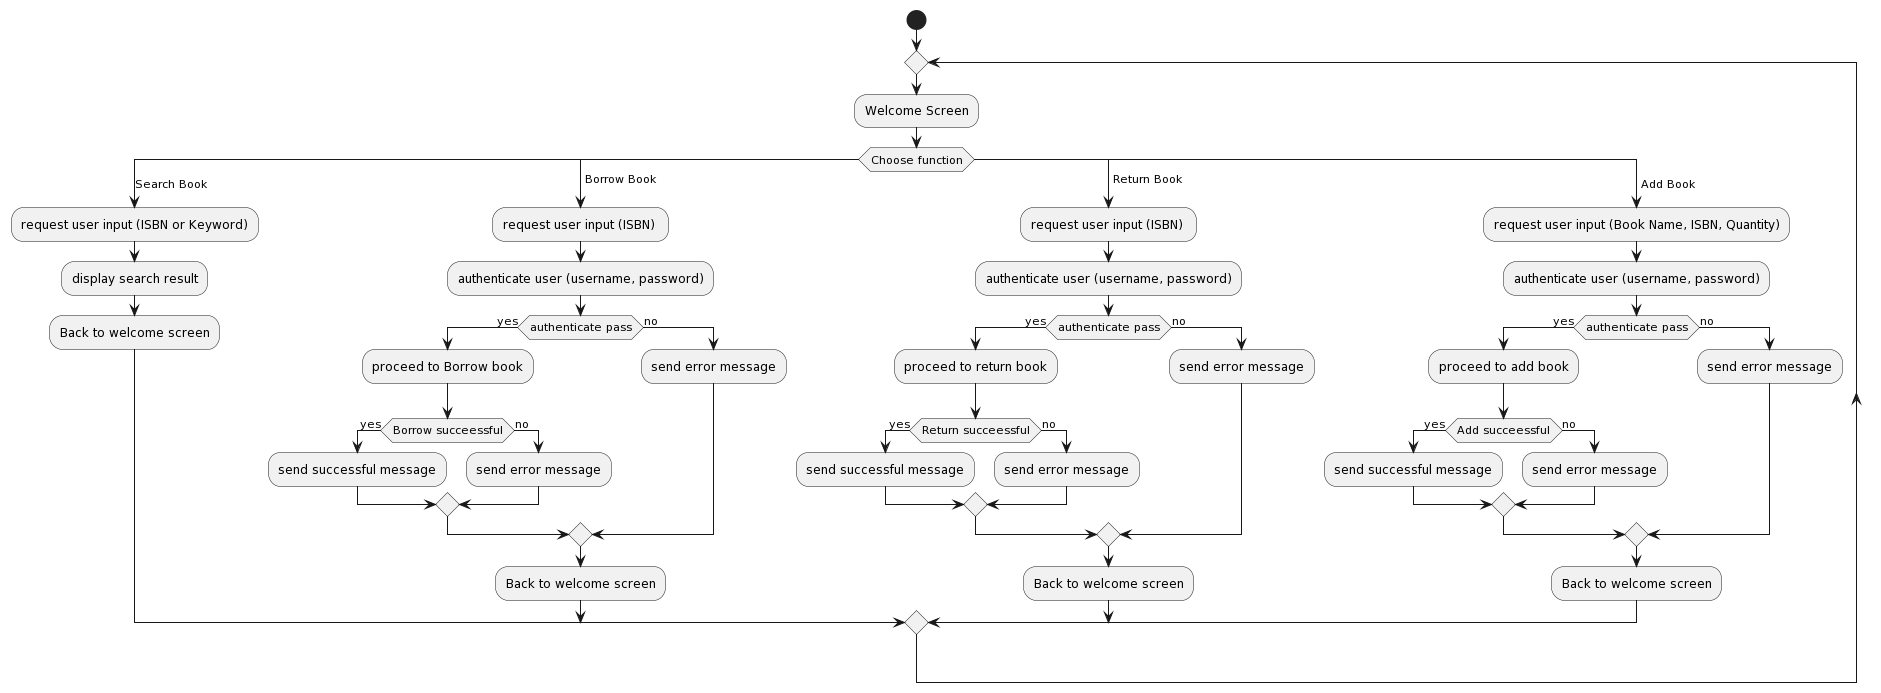

The diagram above was rendered by PlantUML. Its source (embedded in the PNG):
@startuml
start
repeat
:Welcome Screen;
switch (Choose function)
case (Search Book )
  :request user input (ISBN or Keyword);
  :display search result;
  :Back to welcome screen;
case ( Borrow Book )
  :request user input (ISBN) ;
  :authenticate user (username, password);
    if (authenticate pass) then (yes)
  :proceed to Borrow book;
      if (Borrow succeessful) then (yes)
      :send successful message;
      else (no)
      :send error message;
      endif
  else (no)
  :send error message;
  endif
  :Back to welcome screen;
case ( Return Book )
  :request user input (ISBN) ;
  :authenticate user (username, password);
    if (authenticate pass) then (yes)
  :proceed to return book;
      if (Return succeessful) then (yes)
      :send successful message;
      else (no)
      :send error message;
      endif
  else (no)
  :send error message;
  endif
  :Back to welcome screen;
case ( Add Book )
  :request user input (Book Name, ISBN, Quantity);
  :authenticate user (username, password);
  if (authenticate pass) then (yes)
  :proceed to add book;
      if (Add succeessful) then (yes)
      :send successful message;
      else (no)
      :send error message;
      endif
  else (no)
  :send error message;
  endif
  :Back to welcome screen;
  

endswitch
@enduml